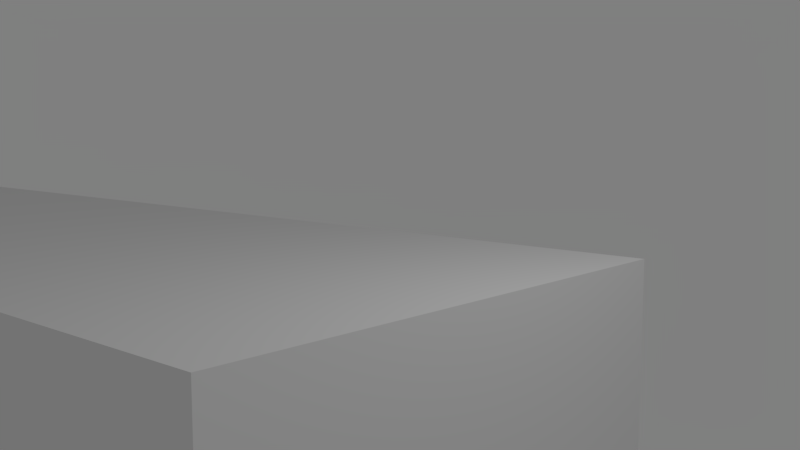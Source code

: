 # Source: untitled.blend  (saved by Blender 2.79.0; exported with 4.5.12 LTS)
import bpy
from mathutils import Matrix  # noqa: F401  (used for matrix-valued properties, if any)

bpy.ops.wm.read_factory_settings(use_empty=True)
scene = bpy.context.scene
scene.name = 'Scene'

# ---- collections
col_collection_1 = bpy.data.collections.new('Collection 1'); scene.collection.children.link(col_collection_1)

# ---- materials (node trees are filled in below, after node groups)
mat_material = bpy.data.materials.new('Material')
mat_material.alpha_threshold = 0.0
mat_material.roughness = 0.5
mat_material.line_color = (0.0, 0.0, 0.0, 1.0)

# ---- material node trees
mat_material.use_nodes = True; mat_material.node_tree.nodes.clear()
_N = mat_material.node_tree.nodes; _L = mat_material.node_tree.links
n0 = _N.new('ShaderNodeOutputMaterial'); n0.name = 'Material Output'; n0.location = (300, 300)
n1 = _N.new('ShaderNodeBsdfDiffuse'); n1.name = 'Diffuse BSDF'; n1.location = (10, 300)
n1.inputs[0].default_value = (0.3291, 0.2602, 0.8, 1.0)
_L.new(n1.outputs[0], n0.inputs[0])
n0.is_active_output = True

# ---- world
world_world = bpy.data.worlds.new('World'); scene.world = world_world
world_world.use_nodes = True; world_world.node_tree.nodes.clear()
_N = world_world.node_tree.nodes; _L = world_world.node_tree.links
n0 = _N.new('ShaderNodeOutputWorld'); n0.name = 'World Output'; n0.location = (300, 300)
n1 = _N.new('ShaderNodeBackground'); n1.name = 'Background'; n1.location = (10, 300)
n1.inputs[0].default_value = (0.214, 0.214, 0.214, 1.0)
_L.new(n1.outputs[0], n0.inputs[0])
n0.is_active_output = True
world_world.color = (0.05088, 0.05088, 0.05088)
world_world.use_sun_shadow = False
world_world.sun_shadow_jitter_overblur = 0.0
world_world.cycles.sampling_method = 'MANUAL'

# ---- cameras
cam_camera = bpy.data.cameras.new('Camera')
cam_camera.clip_end = 100.0
cam_camera.lens = 36.01
cam_camera.sensor_width = 32.0
cam_camera.sensor_height = 18.0
cam_camera.ortho_scale = 7.314
cam_camera.dof.focus_distance = 0.0

# ---- lights
light_lamp = bpy.data.lights.new('Lamp', 'POINT')
light_lamp.transmission_factor = 0.0
light_lamp.cutoff_distance = 30.0
light_lamp.energy = 1000.0
light_lamp.shadow_buffer_clip_start = 1.001
light_lamp.shadow_soft_size = 0.1
light_lamp.shadow_maximum_resolution = 0.006
light_lamp.use_absolute_resolution = True

# ---- meshes
me_cube_001 = bpy.data.meshes.new('Cube.001')
me_cube_001.from_pydata([(-1.0, -3.515, -1.0), (-1.0, -3.515, 1.0), (-1.0, 3.515, -1.0), (-1.0, 3.515, 1.0), (1.0, -3.515, -1.0), (1.0, -3.515, 1.0), (1.0, 3.515, -1.0), (1.0, 3.515, 1.0)], [], [(0, 1, 3, 2), (2, 3, 7, 6), (6, 7, 5, 4), (4, 5, 1, 0), (2, 6, 4, 0), (7, 3, 1, 5)])
me_cube_001.use_remesh_preserve_volume = False
me_cube_001.use_remesh_preserve_attributes = False
me_cube_001.use_mirror_vertex_groups = False
me_cube_001.update()
me_cube = bpy.data.meshes.new('Cube')
me_cube.from_pydata([(0.5, 0.5, -1.0), (0.5, -0.5, -1.0), (-0.5, -0.5, -1.0), (-0.5, 0.5, -1.0), (0.5, 0.5, 1.0), (0.5, -0.5, 1.0), (-0.5, -0.5, 1.0), (-0.5, 0.5, 1.0), (0.5, 0.5, -1.0), (0.5, -0.5, -1.0), (0.5, 0.5, 1.0), (0.5, -0.5, 1.0), (-0.5, 0.5, -1.0), (-0.5, -0.5, -1.0), (-0.5, 0.5, 1.0), (-0.5, -0.5, 1.0), (0.5, 0.5, -1.0), (0.5, -0.5, -1.0), (-0.5, -0.5, -1.0), (-0.5, 0.5, -1.0), (0.5, 0.5, -1.0), (0.5, -0.5, -1.0), (-0.5, 0.5, -1.0), (-0.5, -0.5, -1.0), (0.5, 0.5, 1.0), (0.5, -0.5, 1.0), (-0.5, -0.5, 1.0), (-0.5, 0.5, 1.0), (0.5, 0.5, 1.0), (-0.5, 0.5, 1.0), (0.5, -0.5, 1.0), (-0.5, -0.5, 1.0)], [], [(12, 13, 2, 3), (14, 7, 6, 15), (24, 4, 5, 25), (31, 15, 6, 26), (26, 6, 7, 27), (22, 12, 3, 19), (16, 0, 8, 20), (25, 5, 11, 30), (4, 10, 11, 5), (0, 1, 9, 8), (20, 8, 12, 22), (30, 11, 15, 31), (10, 14, 15, 11), (8, 9, 13, 12), (9, 21, 23, 13), (28, 20, 22, 29), (1, 17, 21, 9), (24, 16, 20, 28), (29, 22, 19, 27), (2, 18, 19, 3), (13, 23, 18, 2), (0, 16, 17, 1), (14, 29, 27, 7), (4, 24, 28, 10), (10, 28, 29, 14), (21, 30, 31, 23), (17, 25, 30, 21), (18, 26, 27, 19), (23, 31, 26, 18), (16, 24, 25, 17)])
me_cube.materials.append(mat_material)
me_cube.use_remesh_preserve_volume = False
me_cube.use_remesh_preserve_attributes = False
me_cube.use_mirror_vertex_groups = False
me_cube.update()

# ---- curves / text
cu_nurbspath = bpy.data.curves.new('NurbsPath', 'CURVE')
cu_nurbspath.dimensions = '3D'
_sp = cu_nurbspath.splines.new('NURBS'); _sp.points.add(4)
_sp.points.foreach_set('co', [-1.549, -2.771e-06, 0.0, 1.0, -0.494, -3.866e-06, 6.819e-08, 1.0, 0.0, 0.0, 6.819e-08, 1.0, 2.083, -1.047e-05, -0.01517, 1.0, 3.47, -2.049e-05, 1.13e-05, 1.0])
_sp.order_u = 5
_sp.order_v = 0
_sp.use_endpoint_u = True
cu_nurbspath.use_path = True
cu_nurbspath.use_path_clamp = True
cu_nurbspath.bevel_resolution = 0
cu_nurbspath.fill_mode = 'HALF'
lat_lattice_001 = bpy.data.lattices.new('Lattice.001')
lat_lattice_001.points_w = 7
lat_lattice_001.interpolation_type_u = 'KEY_LINEAR'
lat_lattice_001.interpolation_type_v = 'KEY_LINEAR'
lat_lattice_001.interpolation_type_w = 'KEY_LINEAR'
lat_lattice_001.points.foreach_set('co_deform', [-0.5, -0.5, -0.5, 0.5, -0.5, -0.5, -0.5, 0.5, -0.5, 0.5, 0.5, -0.5, -0.5, -0.5, -0.3333, 0.5, -0.5, -0.3333, -0.5, 0.5, -0.3333, 0.5, 0.5, -0.3333, -0.5, -0.5, -0.1667, 0.5, -0.5, -0.1667, -0.5, 0.5, -0.1667, 0.5, 0.5, -0.1667, -0.5, -0.5, 2.98e-08, 0.5, -0.5, 2.98e-08, -0.5, 0.5, 2.98e-08, 0.5, 0.5, 2.98e-08, -0.5, -0.5, 0.1667, 0.5, -0.5, 0.1667, -0.5, 0.5, 0.1667, 0.5, 0.5, 0.1667, -0.5, -0.5, 0.3333, 0.5, -0.5, 0.3333, -0.5, 0.5, 0.3333, 0.5, 0.5, 0.3333, -0.5, -0.5, 0.5, 0.5, -0.5, 0.5, -0.5, 0.5, 0.5, 0.5, 0.5, 0.5])

# ---- objects
ob_cube_001 = bpy.data.objects.new('Cube.001', me_cube_001)
ob_position = bpy.data.objects.new('Position', None)
ob_empty_003 = bpy.data.objects.new('Empty.003', None)
ob_curvetop = bpy.data.objects.new('CurveTop', None)
ob_curvemiddle = bpy.data.objects.new('CurveMiddle', None)
ob_lattice = bpy.data.objects.new('Lattice', lat_lattice_001)
ob_cube = bpy.data.objects.new('Cube', me_cube)
ob_nurbspath = bpy.data.objects.new('NurbsPath', cu_nurbspath)
ob_lamp = bpy.data.objects.new('Lamp', light_lamp)
ob_camera = bpy.data.objects.new('Camera', cam_camera)

# ---- transforms, parenting, visibility, modifiers, constraints
ob_cube_001.location = (0.0, 0.0, -10.56)
ob_cube_001.scale = (18.23, 1.624, 10.52)
ob_cube_001.lineart.crease_threshold = 0.0
ob_position.location = (17.2, 0.0, 0.0)
ob_position.empty_display_type = 'CIRCLE'
ob_position.empty_display_size = 2.0
ob_position.empty_image_offset = (0.0, 0.0)
ob_position.lineart.crease_threshold = 0.0
ob_empty_003.parent = ob_position
ob_empty_003.location = (-3.0, 0.0, 2.0)
ob_empty_003.scale = (0.1946, 0.1946, 0.1946)
ob_empty_003.lock_location = (True, True, False)
ob_empty_003.empty_display_type = 'CUBE'
ob_empty_003.empty_image_offset = (0.0, 0.0)
ob_empty_003.lineart.crease_threshold = 0.0
ob_curvetop.parent = ob_position
ob_curvetop.location = (1.591, 0.0, 5.447)
ob_curvetop.lock_location = (False, True, False)
ob_curvetop.empty_image_offset = (0.0, 0.0)
ob_curvetop.lineart.crease_threshold = 0.0
ob_curvemiddle.parent = ob_position
ob_curvemiddle.location = (0.5563, -2.416e-08, 3.648)
ob_curvemiddle.lock_location = (False, True, False)
ob_curvemiddle.empty_image_offset = (0.0, 0.0)
ob_curvemiddle.lineart.crease_threshold = 0.0
ob_lattice.parent = ob_position
ob_lattice.location = (0.0, 0.0, 1.0)
ob_lattice.scale = (2.0, 2.0, 2.0)
ob_lattice.lineart.crease_threshold = 0.0
_m = ob_lattice.modifiers.new('Hook-Empty.003', 'HOOK')
_m.center = (-1.5, 0.0, 0.5)
_m.matrix_inverse = ((10.28, 0.0, 0.0, 15.42), (0.0, 10.28, 0.0, 0.0), (0.0, 0.0, 10.28, -5.14), (0.0, 0.0, 0.0, 1.0))
_m = ob_lattice.modifiers.new('Hook-Empty.004', 'HOOK')
_m.center = (-1.5, 0.0, 0.3728)
_m.matrix_inverse = ((10.28, 0.0, 0.0, 15.42), (0.0, 10.28, 0.0, 0.0), (0.0, 0.0, 10.28, -3.832), (0.0, 0.0, 0.0, 1.0))
_m.object = ob_empty_003
ob_cube.parent = ob_position
ob_cube.location = (0.0, 0.0, 2.515)
ob_cube.scale = (2.0, 2.0, 1.0)
ob_cube.lock_location = (False, True, False)
ob_cube.lock_rotations_4d = False
ob_cube.empty_display_type = 'ARROWS'
ob_cube.lineart.crease_threshold = 0.0
_m = ob_cube.modifiers.new('Subsurf', 'SUBSURF')
_m.uv_smooth = 'PRESERVE_CORNERS'
_m.levels = 3
_m.render_levels = 4
_m.show_only_control_edges = False
_m = ob_cube.modifiers.new('Lattice', 'LATTICE')
_m.object = ob_lattice
_m = ob_cube.modifiers.new('Curve', 'CURVE')
_m.object = ob_nurbspath
ob_nurbspath.parent = ob_cube
ob_nurbspath.matrix_parent_inverse = Matrix(((1.0, 0.0, 0.0, -0.0), (0.0, 1.0, 0.0, -0.0), (0.0, 0.0, 1.0, -2.515), (0.0, 0.0, 0.0, 1.0)))
ob_nurbspath.location = (0.0, 0.0, 1.518)
ob_nurbspath.rotation_euler = (2.089, -1.571, -0.5456)
ob_nurbspath.scale = (1.0, 0.5, 0.5)
ob_nurbspath.lineart.crease_threshold = 0.0
_m = ob_nurbspath.modifiers.new('Hook-Empty', 'HOOK')
_m.use_apply_on_spline = True
_m.center = (1.256, -9.599e-06, 1.693e-07)
_m.matrix_inverse = ((-7.64e-06, -1.0, 1.629e-07, 0.0), (1.348e-07, -1.629e-07, -1.0, 0.0), (1.0, -7.64e-06, 1.348e-07, -1.256), (0.0, 0.0, 0.0, 1.0))
_m.object = ob_curvemiddle
_m = ob_nurbspath.modifiers.new('Hook-Empty.002', 'HOOK')
_m.use_apply_on_spline = True
_m.center = (4.097, -8.176e-05, 4.665e-05)
_m.matrix_inverse = ((-9.82e-06, -0.4998, -0.01356, 0.0), (5.961e-06, 0.01356, -0.4998, 0.0), (1.0, -4.989e-06, 2.846e-06, -4.097), (0.0, 0.0, 0.0, 1.0))
_m.object = ob_curvetop
ob_lamp.location = (23.61, 1.005, 9.173)
ob_lamp.rotation_euler = (0.6503, 0.05522, 1.866)
ob_lamp.lock_rotations_4d = False
ob_lamp.empty_display_type = 'ARROWS'
ob_lamp.color = (0.0, 0.0, 0.0, 0.0)
ob_lamp.lineart.crease_threshold = 0.0
ob_camera.location = (26.87, -11.73, 2.92)
ob_camera.rotation_euler = (1.452, 7.892e-08, 0.728)
ob_camera.scale = (1.0, 1.0, 1.0)
ob_camera.lock_rotations_4d = False
ob_camera.empty_display_type = 'ARROWS'
ob_camera.color = (0.0, 0.0, 0.0, 0.0)
ob_camera.display_type = 'WIRE'
ob_camera.lineart.crease_threshold = 0.0

# ---- collection membership
col_collection_1.objects.link(ob_cube_001)
col_collection_1.objects.link(ob_position)
col_collection_1.objects.link(ob_empty_003)
col_collection_1.objects.link(ob_curvetop)
col_collection_1.objects.link(ob_curvemiddle)
col_collection_1.objects.link(ob_lattice)
col_collection_1.objects.link(ob_cube)
col_collection_1.objects.link(ob_nurbspath)
col_collection_1.objects.link(ob_lamp)
col_collection_1.objects.link(ob_camera)

# ---- scene / render settings (as saved in the file)
scene.camera = ob_camera
scene.frame_start = 1; scene.frame_end = 25; scene.frame_set(18)
scene.render.engine = 'CYCLES'
scene.render.image_settings.file_format = 'FFMPEG'
scene.render.resolution_percentage = 30
scene.render.dither_intensity = 0.0
scene.cycles.use_denoising = False
scene.cycles.samples = 128
scene.cycles.sampling_pattern = 'TABULATED_SOBOL'
scene.cycles.use_adaptive_sampling = False
scene.cycles.use_light_tree = False
scene.cycles.caustics_reflective = False
scene.cycles.caustics_refractive = False
scene.cycles.blur_glossy = 0.0
scene.cycles.max_bounces = 4
scene.cycles.sample_clamp_indirect = 0.0
scene.view_settings.view_transform = 'Standard'
bpy.context.view_layer.update()
